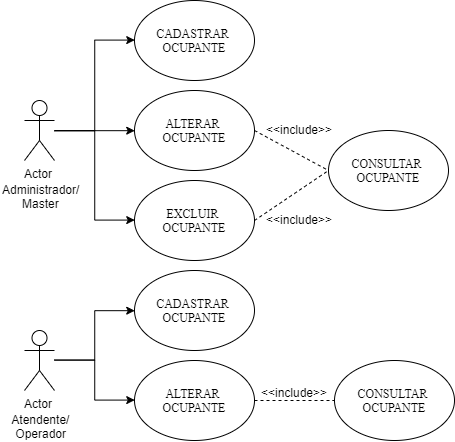

The diagram above was exported from draw.io. Its source (the exported page's mxGraphModel, read from the mxfile embedded in the PNG):
<mxGraphModel dx="1158" dy="411" grid="1" gridSize="10" guides="1" tooltips="1" connect="1" arrows="1" fold="1" page="1" pageScale="1" pageWidth="1169" pageHeight="827" math="0" shadow="0">
  <root>
    <mxCell id="0" />
    <mxCell id="1" parent="0" />
    <mxCell id="5UW5ZbT9FBOBR9tg0OMJ-15" style="edgeStyle=orthogonalEdgeStyle;rounded=0;orthogonalLoop=1;jettySize=auto;html=1;entryX=0;entryY=0.5;entryDx=0;entryDy=0;" edge="1" parent="1" source="5UW5ZbT9FBOBR9tg0OMJ-3" target="5UW5ZbT9FBOBR9tg0OMJ-5">
      <mxGeometry relative="1" as="geometry" />
    </mxCell>
    <mxCell id="5UW5ZbT9FBOBR9tg0OMJ-16" style="edgeStyle=orthogonalEdgeStyle;rounded=0;orthogonalLoop=1;jettySize=auto;html=1;entryX=0;entryY=0.5;entryDx=0;entryDy=0;" edge="1" parent="1" source="5UW5ZbT9FBOBR9tg0OMJ-3" target="5UW5ZbT9FBOBR9tg0OMJ-7">
      <mxGeometry relative="1" as="geometry" />
    </mxCell>
    <mxCell id="5UW5ZbT9FBOBR9tg0OMJ-17" style="edgeStyle=orthogonalEdgeStyle;rounded=0;orthogonalLoop=1;jettySize=auto;html=1;entryX=0;entryY=0.5;entryDx=0;entryDy=0;" edge="1" parent="1" source="5UW5ZbT9FBOBR9tg0OMJ-3" target="5UW5ZbT9FBOBR9tg0OMJ-6">
      <mxGeometry relative="1" as="geometry" />
    </mxCell>
    <mxCell id="5UW5ZbT9FBOBR9tg0OMJ-3" value="Actor" style="shape=umlActor;verticalLabelPosition=bottom;labelBackgroundColor=#ffffff;verticalAlign=top;html=1;" vertex="1" parent="1">
      <mxGeometry x="160" y="220" width="30" height="60" as="geometry" />
    </mxCell>
    <mxCell id="5UW5ZbT9FBOBR9tg0OMJ-5" value="&lt;font face=&quot;Times New Roman&quot;&gt;CADASTRAR&amp;nbsp; &lt;br&gt;OCUPANTE&lt;br&gt;&lt;/font&gt;" style="ellipse;whiteSpace=wrap;html=1;" vertex="1" parent="1">
      <mxGeometry x="270" y="120" width="120" height="80" as="geometry" />
    </mxCell>
    <mxCell id="5UW5ZbT9FBOBR9tg0OMJ-6" value="&lt;font face=&quot;Times New Roman&quot;&gt;ALTERAR&amp;nbsp;&lt;br&gt;&lt;/font&gt;&lt;span style=&quot;font-family: &amp;#34;times new roman&amp;#34;&quot;&gt;OCUPANTE&lt;/span&gt;" style="ellipse;whiteSpace=wrap;html=1;" vertex="1" parent="1">
      <mxGeometry x="270" y="210" width="120" height="80" as="geometry" />
    </mxCell>
    <mxCell id="5UW5ZbT9FBOBR9tg0OMJ-7" value="&lt;font face=&quot;Times New Roman&quot;&gt;EXCLUIR&amp;nbsp;&lt;br&gt;&lt;/font&gt;&lt;span style=&quot;font-family: &amp;#34;times new roman&amp;#34;&quot;&gt;OCUPANTE&lt;/span&gt;&lt;font face=&quot;Times New Roman&quot;&gt;&lt;br&gt;&lt;/font&gt;" style="ellipse;whiteSpace=wrap;html=1;" vertex="1" parent="1">
      <mxGeometry x="270" y="300" width="120" height="80" as="geometry" />
    </mxCell>
    <mxCell id="5UW5ZbT9FBOBR9tg0OMJ-8" value="&lt;font face=&quot;Times New Roman&quot;&gt;CONSULTAR&amp;nbsp;&lt;br&gt;&lt;/font&gt;&lt;span style=&quot;font-family: &amp;#34;times new roman&amp;#34;&quot;&gt;OCUPANTE&lt;/span&gt;&lt;font face=&quot;Times New Roman&quot;&gt;&lt;br&gt;&lt;/font&gt;" style="ellipse;whiteSpace=wrap;html=1;" vertex="1" parent="1">
      <mxGeometry x="464" y="250" width="120" height="80" as="geometry" />
    </mxCell>
    <mxCell id="5UW5ZbT9FBOBR9tg0OMJ-11" value="" style="endArrow=none;dashed=1;html=1;entryX=0;entryY=0.5;entryDx=0;entryDy=0;" edge="1" parent="1" target="5UW5ZbT9FBOBR9tg0OMJ-8">
      <mxGeometry width="50" height="50" relative="1" as="geometry">
        <mxPoint x="390" y="340" as="sourcePoint" />
        <mxPoint x="440" y="290" as="targetPoint" />
      </mxGeometry>
    </mxCell>
    <mxCell id="5UW5ZbT9FBOBR9tg0OMJ-12" value="" style="endArrow=none;dashed=1;html=1;exitX=1;exitY=0.5;exitDx=0;exitDy=0;entryX=0;entryY=0.5;entryDx=0;entryDy=0;" edge="1" parent="1" source="5UW5ZbT9FBOBR9tg0OMJ-6" target="5UW5ZbT9FBOBR9tg0OMJ-8">
      <mxGeometry width="50" height="50" relative="1" as="geometry">
        <mxPoint x="414" y="280" as="sourcePoint" />
        <mxPoint x="464" y="230" as="targetPoint" />
      </mxGeometry>
    </mxCell>
    <mxCell id="5UW5ZbT9FBOBR9tg0OMJ-13" value="&amp;lt;&amp;lt;include&amp;gt;&amp;gt;" style="text;html=1;resizable=0;points=[];autosize=1;align=left;verticalAlign=top;spacingTop=-4;" vertex="1" parent="1">
      <mxGeometry x="400" y="240" width="80" height="20" as="geometry" />
    </mxCell>
    <mxCell id="5UW5ZbT9FBOBR9tg0OMJ-14" value="&amp;lt;&amp;lt;include&amp;gt;&amp;gt;" style="text;html=1;resizable=0;points=[];autosize=1;align=left;verticalAlign=top;spacingTop=-4;" vertex="1" parent="1">
      <mxGeometry x="400" y="330" width="80" height="20" as="geometry" />
    </mxCell>
    <mxCell id="5UW5ZbT9FBOBR9tg0OMJ-18" value="Administrador/&lt;br&gt;&amp;nbsp; &amp;nbsp; &amp;nbsp; Master" style="text;html=1;resizable=0;points=[];autosize=1;align=left;verticalAlign=top;spacingTop=-4;" vertex="1" parent="1">
      <mxGeometry x="136" y="300" width="90" height="30" as="geometry" />
    </mxCell>
    <mxCell id="5UW5ZbT9FBOBR9tg0OMJ-47" style="edgeStyle=orthogonalEdgeStyle;rounded=0;orthogonalLoop=1;jettySize=auto;html=1;entryX=0;entryY=0.5;entryDx=0;entryDy=0;" edge="1" parent="1" source="5UW5ZbT9FBOBR9tg0OMJ-50" target="5UW5ZbT9FBOBR9tg0OMJ-51">
      <mxGeometry relative="1" as="geometry" />
    </mxCell>
    <mxCell id="5UW5ZbT9FBOBR9tg0OMJ-49" style="edgeStyle=orthogonalEdgeStyle;rounded=0;orthogonalLoop=1;jettySize=auto;html=1;entryX=0;entryY=0.5;entryDx=0;entryDy=0;" edge="1" parent="1" source="5UW5ZbT9FBOBR9tg0OMJ-50" target="5UW5ZbT9FBOBR9tg0OMJ-52">
      <mxGeometry relative="1" as="geometry" />
    </mxCell>
    <mxCell id="5UW5ZbT9FBOBR9tg0OMJ-50" value="Actor" style="shape=umlActor;verticalLabelPosition=bottom;labelBackgroundColor=#ffffff;verticalAlign=top;html=1;" vertex="1" parent="1">
      <mxGeometry x="160" y="450" width="30" height="60" as="geometry" />
    </mxCell>
    <mxCell id="5UW5ZbT9FBOBR9tg0OMJ-51" value="&lt;font face=&quot;Times New Roman&quot;&gt;CADASTRAR&amp;nbsp;&lt;br&gt;&lt;/font&gt;&lt;span style=&quot;font-family: &amp;#34;times new roman&amp;#34;&quot;&gt;OCUPANTE&lt;/span&gt;&lt;font face=&quot;Times New Roman&quot;&gt;&lt;br&gt;&lt;/font&gt;" style="ellipse;whiteSpace=wrap;html=1;" vertex="1" parent="1">
      <mxGeometry x="270" y="390" width="120" height="80" as="geometry" />
    </mxCell>
    <mxCell id="5UW5ZbT9FBOBR9tg0OMJ-52" value="&lt;font face=&quot;Times New Roman&quot;&gt;ALTERAR&amp;nbsp;&lt;br&gt;&lt;/font&gt;&lt;span style=&quot;font-family: &amp;#34;times new roman&amp;#34;&quot;&gt;OCUPANTE&lt;/span&gt;&lt;font face=&quot;Times New Roman&quot;&gt;&lt;br&gt;&lt;/font&gt;" style="ellipse;whiteSpace=wrap;html=1;" vertex="1" parent="1">
      <mxGeometry x="270" y="480" width="120" height="80" as="geometry" />
    </mxCell>
    <mxCell id="5UW5ZbT9FBOBR9tg0OMJ-54" value="&lt;font face=&quot;Times New Roman&quot;&gt;CONSULTAR&amp;nbsp;&lt;br&gt;&lt;/font&gt;&lt;span style=&quot;font-family: &amp;#34;times new roman&amp;#34;&quot;&gt;OCUPANTE&lt;/span&gt;&lt;font face=&quot;Times New Roman&quot;&gt;&lt;br&gt;&lt;/font&gt;" style="ellipse;whiteSpace=wrap;html=1;" vertex="1" parent="1">
      <mxGeometry x="470" y="480" width="120" height="80" as="geometry" />
    </mxCell>
    <mxCell id="5UW5ZbT9FBOBR9tg0OMJ-56" value="" style="endArrow=none;dashed=1;html=1;exitX=1;exitY=0.5;exitDx=0;exitDy=0;entryX=0;entryY=0.5;entryDx=0;entryDy=0;" edge="1" parent="1" source="5UW5ZbT9FBOBR9tg0OMJ-52" target="5UW5ZbT9FBOBR9tg0OMJ-54">
      <mxGeometry width="50" height="50" relative="1" as="geometry">
        <mxPoint x="414" y="550" as="sourcePoint" />
        <mxPoint x="464" y="500" as="targetPoint" />
      </mxGeometry>
    </mxCell>
    <mxCell id="5UW5ZbT9FBOBR9tg0OMJ-57" value="&amp;lt;&amp;lt;include&amp;gt;&amp;gt;" style="text;html=1;resizable=0;points=[];autosize=1;align=left;verticalAlign=top;spacingTop=-4;" vertex="1" parent="1">
      <mxGeometry x="395" y="503" width="80" height="20" as="geometry" />
    </mxCell>
    <mxCell id="5UW5ZbT9FBOBR9tg0OMJ-59" value="&amp;nbsp; &amp;nbsp;Atendente/&lt;br&gt;&amp;nbsp; &amp;nbsp; Operador" style="text;html=1;resizable=0;points=[];autosize=1;align=left;verticalAlign=top;spacingTop=-4;" vertex="1" parent="1">
      <mxGeometry x="136" y="530" width="80" height="30" as="geometry" />
    </mxCell>
  </root>
</mxGraphModel>